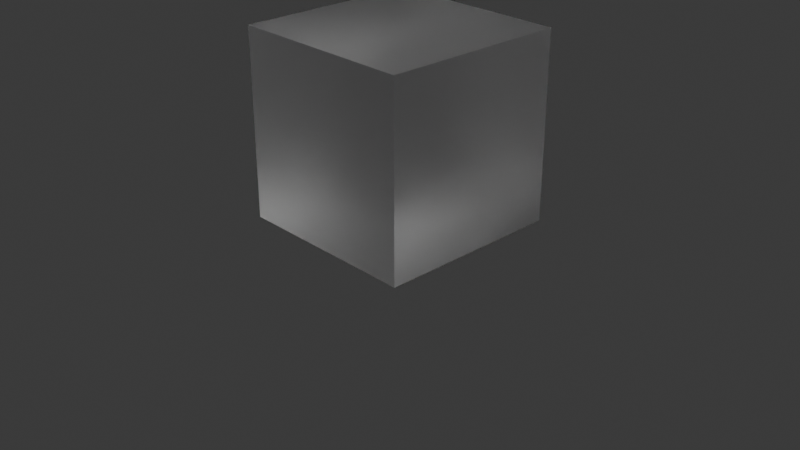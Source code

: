 # Source: boundary.blend  (saved by Blender 4.3.34; exported with 4.5.12 LTS)
import bpy
from mathutils import Matrix  # noqa: F401  (used for matrix-valued properties, if any)

bpy.ops.wm.read_factory_settings(use_empty=True)
scene = bpy.context.scene
scene.name = 'Scene'

# ---- collections
col_collection = bpy.data.collections.new('Collection'); scene.collection.children.link(col_collection)

# ---- materials (node trees are filled in below, after node groups)
mat_material = bpy.data.materials.new('Material')
mat_material.alpha_threshold = 0.0
mat_material.roughness = 0.5
mat_material.line_color = (0.0, 0.0, 0.0, 1.0)

# ---- material node trees
mat_material.use_nodes = True; mat_material.node_tree.nodes.clear()
_N = mat_material.node_tree.nodes; _L = mat_material.node_tree.links
n0 = _N.new('ShaderNodeOutputMaterial'); n0.name = 'Material Output'; n0.location = (300, 300)
n1 = _N.new('ShaderNodeBsdfGlass'); n1.name = 'Glass BSDF'; n1.location = (10, 300)
n1.inputs[1].default_value = 0.5
n1.inputs[2].default_value = 1.45
_L.new(n1.outputs[0], n0.inputs[0])
n0.is_active_output = True

# ---- world
world_world = bpy.data.worlds.new('World'); scene.world = world_world
world_world.use_nodes = True; world_world.node_tree.nodes.clear()
_N = world_world.node_tree.nodes; _L = world_world.node_tree.links
n0 = _N.new('ShaderNodeOutputWorld'); n0.name = 'World Output'; n0.location = (300, 300)
n1 = _N.new('ShaderNodeBackground'); n1.name = 'Background'; n1.location = (10, 300)
n1.inputs[0].default_value = (0.05088, 0.05088, 0.05088, 1.0)
_L.new(n1.outputs[0], n0.inputs[0])
n0.is_active_output = True
world_world.color = (0.05088, 0.05088, 0.05088)
world_world.sun_shadow_jitter_overblur = 0.0

# ---- cameras
cam_camera = bpy.data.cameras.new('Camera')
cam_camera.clip_end = 100.0
cam_camera.ortho_scale = 7.314

# ---- lights
light_light = bpy.data.lights.new('Light', 'POINT')
light_light.energy = 1000.0
light_light.shadow_soft_size = 0.1

# ---- meshes
me_cube = bpy.data.meshes.new('Cube')
me_cube.from_pydata([(1.0, 1.0, 2.001), (1.0, 1.0, 0.001274), (1.0, -1.0, 2.001), (1.0, -1.0, 0.001274), (-1.0, 1.0, 2.001), (-1.0, 1.0, 0.001274), (-1.0, -1.0, 2.001), (-1.0, -1.0, 0.001274)], [], [(0, 4, 6, 2), (3, 2, 6, 7), (7, 6, 4, 5), (5, 1, 3, 7), (1, 0, 2, 3), (5, 4, 0, 1)])
_uv = me_cube.uv_layers.new(name='UVMap')
_uv.uv.foreach_set('vector', [0.625, 0.5, 0.875, 0.5, 0.875, 0.75, 0.625, 0.75, 0.375, 0.75, 0.625, 0.75, 0.625, 1.0, 0.375, 1.0, 0.375, 0.0, 0.625, 0.0, 0.625, 0.25, 0.375, 0.25, 0.125, 0.5, 0.375, 0.5, 0.375, 0.75, 0.125, 0.75, 0.375, 0.5, 0.625, 0.5, 0.625, 0.75, 0.375, 0.75, 0.375, 0.25, 0.625, 0.25, 0.625, 0.5, 0.375, 0.5])
me_cube.materials.append(mat_material)
me_cube.use_mirror_vertex_groups = False
me_cube.update()

# ---- objects
ob_cube = bpy.data.objects.new('Cube', me_cube)
ob_light = bpy.data.objects.new('Light', light_light)
ob_camera = bpy.data.objects.new('Camera', cam_camera)

# ---- transforms, parenting, visibility, modifiers, constraints
ob_cube.location = (0.0, 0.0, 0.0)
ob_cube.lock_rotations_4d = False
ob_cube.empty_display_type = 'ARROWS'
ob_cube.lineart.crease_threshold = 0.0
ob_light.location = (4.076, 1.005, 5.904)
ob_light.rotation_euler = (0.6503, 0.05522, 1.866)
ob_light.lock_rotations_4d = False
ob_light.empty_display_type = 'ARROWS'
ob_light.color = (0.0, 0.0, 0.0, 0.0)
ob_light.lineart.crease_threshold = 0.0
ob_camera.location = (7.359, -6.926, 4.958)
ob_camera.rotation_euler = (1.109, 0.0, 0.8149)
ob_camera.lock_rotations_4d = False
ob_camera.empty_display_type = 'ARROWS'
ob_camera.color = (0.0, 0.0, 0.0, 0.0)
ob_camera.display_type = 'WIRE'
ob_camera.lineart.crease_threshold = 0.0

# ---- collection membership
col_collection.objects.link(ob_cube)
col_collection.objects.link(ob_light)
col_collection.objects.link(ob_camera)

# ---- scene / render settings (as saved in the file)
scene.camera = ob_camera
scene.frame_start = 1; scene.frame_end = 250; scene.frame_set(1)
scene.render.engine = 'BLENDER_EEVEE_NEXT'
bpy.context.view_layer.update()
